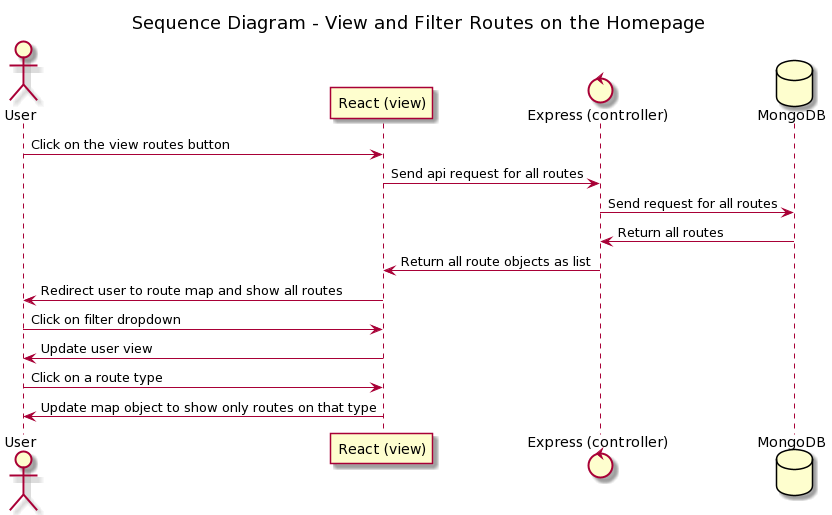

The diagram above was rendered by PlantUML. Its source (embedded in the PNG):
@startuml
title Sequence Diagram - View and Filter Routes on the Homepage
actor       User as user
participant "React (view)" as view
control "Express (controller)" as control
database    MongoDB    as database

user -> view : Click on the view routes button
view -> control : Send api request for all routes
control -> database : Send request for all routes
database -> control : Return all routes 
control -> view : Return all route objects as list
view -> user : Redirect user to route map and show all routes

user -> view : Click on filter dropdown
view -> user: Update user view
user -> view : Click on a route type
view -> user : Update map object to show only routes on that type
@enduml